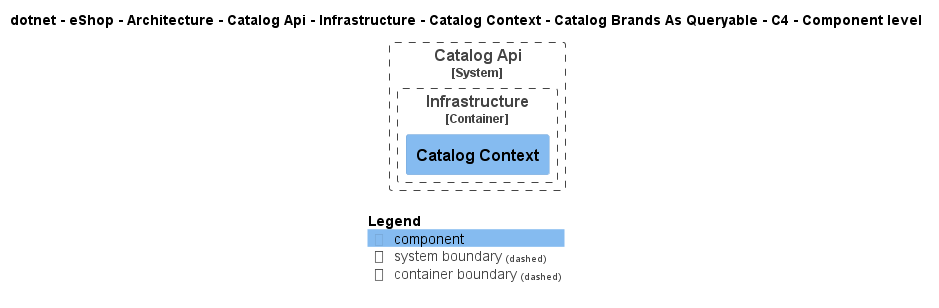

The diagram above was rendered by PlantUML. Its source (embedded in the PNG):
@startuml
!pragma layout smetana
!include ..\..\..\..\..\..\..\..\..\..\..\.c4s\C4_Component.puml

AddElementTag("c4interflow:lifecycle:new", $bgColor=green, $fontColor=#ffffff, $borderColor=green, $shadowing="False")
AddElementTag("c4interflow:lifecycle:changed", $bgColor=orange, $fontColor=#ffffff, $borderColor=orange, $shadowing="False")
AddElementTag("c4interflow:lifecycle:removed", $bgColor=red, $fontColor=#ffffff, $borderColor=red, $shadowing="False")

AddRelTag("c4interflow:lifecycle:new", $textColor=green, $lineColor=green)
AddRelTag("c4interflow:lifecycle:changed", $textColor=orange, $lineColor=orange)
AddRelTag("c4interflow:lifecycle:removed", $textColor=red, $lineColor=red)

SHOW_PERSON_PORTRAIT()
LAYOUT_TOP_DOWN()

skinparam linetype polyline

title dotnet - eShop - Architecture - Catalog Api - Infrastructure - Catalog Context - Catalog Brands As Queryable - C4 - Component level


System_Boundary(dotnet.eShop.Architecture.SoftwareSystems.CatalogApi, "Catalog Api") {
    
Container_Boundary(dotnet.eShop.Architecture.SoftwareSystems.CatalogApi.Containers.Infrastructure, "Infrastructure") {
    Component(dotnet.eShop.Architecture.SoftwareSystems.CatalogApi.Containers.Infrastructure.Components.CatalogContext, "Catalog Context", "", "")
}
}



SHOW_LEGEND()
@enduml